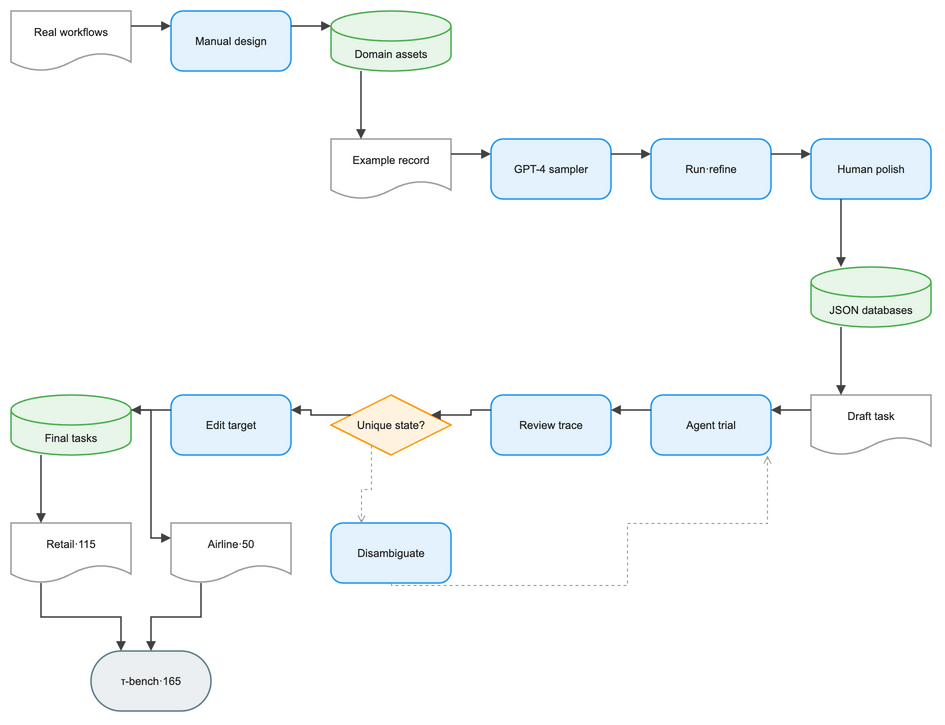

The diagram above was exported from draw.io. Its source (the exported page's mxGraphModel, read from the mxfile embedded in the PNG):
<mxGraphModel dx="1120" dy="720" grid="1" gridSize="8" guides="1" tooltips="1" connect="1" arrows="1" fold="1" page="1" pageScale="1" pageWidth="984" pageHeight="792" math="1" background="#FFFFFF">
  <root>
    <mxCell id="0" />
    <mxCell id="1" parent="0" />
    <mxCell id="2" value="Real workflows" style="shape=document;boundedLbl=1;html=1;whiteSpace=wrap;fillColor=#FFFFFF;strokeColor=#9E9E9E;strokeWidth=1.5;fontColor=#212121;fontSize=11;fontFamily=Arial, Helvetica, sans-serif;verticalAlign=middle;align=center" vertex="1" parent="1">
      <mxGeometry x="-16" y="8" width="120" height="60" as="geometry" />
    </mxCell>
    <mxCell id="3" value="Manual design" style="rounded=1;arcSize=20;html=1;whiteSpace=wrap;fillColor=#E3F2FD;strokeColor=#2196F3;strokeWidth=1.5;fontColor=#212121;fontSize=11;fontFamily=Arial, Helvetica, sans-serif;verticalAlign=middle;align=center" vertex="1" parent="1">
      <mxGeometry x="144" y="8" width="120" height="60" as="geometry" />
    </mxCell>
    <mxCell id="4" value="Domain assets" style="shape=cylinder3;boundedLbl=1;backgroundOutline=1;size=15;html=1;whiteSpace=wrap;fillColor=#E8F5E9;strokeColor=#4CAF50;strokeWidth=1.5;fontColor=#212121;fontSize=11;fontFamily=Arial, Helvetica, sans-serif;verticalAlign=middle;align=center" vertex="1" parent="1">
      <mxGeometry x="304" y="8" width="120" height="60" as="geometry" />
    </mxCell>
    <mxCell id="5" value="Example record" style="shape=document;boundedLbl=1;html=1;whiteSpace=wrap;fillColor=#FFFFFF;strokeColor=#9E9E9E;strokeWidth=1.5;fontColor=#212121;fontSize=11;fontFamily=Arial, Helvetica, sans-serif;verticalAlign=middle;align=center" vertex="1" parent="1">
      <mxGeometry x="304" y="136" width="120" height="60" as="geometry" />
    </mxCell>
    <mxCell id="6" value="GPT-4 sampler" style="rounded=1;arcSize=20;html=1;whiteSpace=wrap;fillColor=#E3F2FD;strokeColor=#2196F3;strokeWidth=1.5;fontColor=#212121;fontSize=11;fontFamily=Arial, Helvetica, sans-serif;verticalAlign=middle;align=center" vertex="1" parent="1">
      <mxGeometry x="464" y="136" width="120" height="60" as="geometry" />
    </mxCell>
    <mxCell id="7" value="Run·refine" style="rounded=1;arcSize=20;html=1;whiteSpace=wrap;fillColor=#E3F2FD;strokeColor=#2196F3;strokeWidth=1.5;fontColor=#212121;fontSize=11;fontFamily=Arial, Helvetica, sans-serif;verticalAlign=middle;align=center" vertex="1" parent="1">
      <mxGeometry x="624" y="136" width="120" height="60" as="geometry" />
    </mxCell>
    <mxCell id="8" value="Human polish" style="rounded=1;arcSize=20;html=1;whiteSpace=wrap;fillColor=#E3F2FD;strokeColor=#2196F3;strokeWidth=1.5;fontColor=#212121;fontSize=11;fontFamily=Arial, Helvetica, sans-serif;verticalAlign=middle;align=center" vertex="1" parent="1">
      <mxGeometry x="784" y="136" width="120" height="60" as="geometry" />
    </mxCell>
    <mxCell id="9" value="JSON databases" style="shape=cylinder3;boundedLbl=1;backgroundOutline=1;size=15;html=1;whiteSpace=wrap;fillColor=#E8F5E9;strokeColor=#4CAF50;strokeWidth=1.5;fontColor=#212121;fontSize=11;fontFamily=Arial, Helvetica, sans-serif;verticalAlign=middle;align=center" vertex="1" parent="1">
      <mxGeometry x="784" y="264" width="120" height="60" as="geometry" />
    </mxCell>
    <mxCell id="10" value="Draft task" style="shape=document;boundedLbl=1;html=1;whiteSpace=wrap;fillColor=#FFFFFF;strokeColor=#9E9E9E;strokeWidth=1.5;fontColor=#212121;fontSize=11;fontFamily=Arial, Helvetica, sans-serif;verticalAlign=middle;align=center" vertex="1" parent="1">
      <mxGeometry x="784" y="392" width="120" height="60" as="geometry" />
    </mxCell>
    <mxCell id="11" value="Agent trial" style="rounded=1;arcSize=20;html=1;whiteSpace=wrap;fillColor=#E3F2FD;strokeColor=#2196F3;strokeWidth=1.5;fontColor=#212121;fontSize=11;fontFamily=Arial, Helvetica, sans-serif;verticalAlign=middle;align=center" vertex="1" parent="1">
      <mxGeometry x="624" y="392" width="120" height="60" as="geometry" />
    </mxCell>
    <mxCell id="12" value="Review trace" style="rounded=1;arcSize=20;html=1;whiteSpace=wrap;fillColor=#E3F2FD;strokeColor=#2196F3;strokeWidth=1.5;fontColor=#212121;fontSize=11;fontFamily=Arial, Helvetica, sans-serif;verticalAlign=middle;align=center" vertex="1" parent="1">
      <mxGeometry x="464" y="392" width="120" height="60" as="geometry" />
    </mxCell>
    <mxCell id="13" value="Unique state?" style="rhombus;html=1;whiteSpace=wrap;fillColor=#FFF3E0;strokeColor=#FF9800;strokeWidth=1.5;fontColor=#212121;fontSize=11;fontFamily=Arial, Helvetica, sans-serif;verticalAlign=middle;align=center" vertex="1" parent="1">
      <mxGeometry x="304" y="392" width="120" height="60" as="geometry" />
    </mxCell>
    <mxCell id="14" value="Edit target" style="rounded=1;arcSize=20;html=1;whiteSpace=wrap;fillColor=#E3F2FD;strokeColor=#2196F3;strokeWidth=1.5;fontColor=#212121;fontSize=11;fontFamily=Arial, Helvetica, sans-serif;verticalAlign=middle;align=center" vertex="1" parent="1">
      <mxGeometry x="144" y="392" width="120" height="60" as="geometry" />
    </mxCell>
    <mxCell id="15" value="Final tasks" style="shape=cylinder3;boundedLbl=1;backgroundOutline=1;size=15;html=1;whiteSpace=wrap;fillColor=#E8F5E9;strokeColor=#4CAF50;strokeWidth=1.5;fontColor=#212121;fontSize=11;fontFamily=Arial, Helvetica, sans-serif;verticalAlign=middle;align=center" vertex="1" parent="1">
      <mxGeometry x="-16" y="392" width="120" height="60" as="geometry" />
    </mxCell>
    <mxCell id="16" value="Disambiguate" style="rounded=1;arcSize=20;html=1;whiteSpace=wrap;fillColor=#E3F2FD;strokeColor=#2196F3;strokeWidth=1.5;fontColor=#212121;fontSize=11;fontFamily=Arial, Helvetica, sans-serif;verticalAlign=middle;align=center" vertex="1" parent="1">
      <mxGeometry x="304" y="520" width="120" height="60" as="geometry" />
    </mxCell>
    <mxCell id="17" value="τ-bench·165" style="rounded=1;arcSize=50;html=1;whiteSpace=wrap;fillColor=#ECEFF1;strokeColor=#607D8B;strokeWidth=1.5;fontColor=#212121;fontSize=11;fontFamily=Arial, Helvetica, sans-serif;verticalAlign=middle;align=center" vertex="1" parent="1">
      <mxGeometry x="64" y="648" width="120" height="60" as="geometry" />
    </mxCell>
    <mxCell id="18" value="Retail·115" style="shape=document;boundedLbl=1;html=1;whiteSpace=wrap;fillColor=#FFFFFF;strokeColor=#9E9E9E;strokeWidth=1.5;fontColor=#212121;fontSize=11;fontFamily=Arial, Helvetica, sans-serif;verticalAlign=middle;align=center" vertex="1" parent="1">
      <mxGeometry x="-16" y="520" width="120" height="60" as="geometry" />
    </mxCell>
    <mxCell id="19" value="Airline·50" style="shape=document;boundedLbl=1;html=1;whiteSpace=wrap;fillColor=#FFFFFF;strokeColor=#9E9E9E;strokeWidth=1.5;fontColor=#212121;fontSize=11;fontFamily=Arial, Helvetica, sans-serif;verticalAlign=middle;align=center" vertex="1" parent="1">
      <mxGeometry x="144" y="520" width="120" height="60" as="geometry" />
    </mxCell>
    <mxCell id="20" value="" style="edgeStyle=orthogonalEdgeStyle;rounded=0;orthogonalLoop=1;jettySize=auto;html=1;strokeColor=#424242;strokeWidth=1.5;endArrow=block;endFill=1;exitX=1;exitY=0.25;exitDx=0;exitDy=0;entryX=0;entryY=0.25;entryDx=0;entryDy=0;jumpStyle=arc;jumpSize=8" edge="1" parent="1" source="2" target="3">
      <mxGeometry relative="1" as="geometry" />
    </mxCell>
    <mxCell id="21" value="" style="edgeStyle=orthogonalEdgeStyle;rounded=0;orthogonalLoop=1;jettySize=auto;html=1;strokeColor=#424242;strokeWidth=1.5;endArrow=block;endFill=1;exitX=1;exitY=0.25;exitDx=0;exitDy=0;entryX=0;entryY=0.25;entryDx=0;entryDy=0;jumpStyle=arc;jumpSize=8" edge="1" parent="1" source="3" target="4">
      <mxGeometry relative="1" as="geometry" />
    </mxCell>
    <mxCell id="22" value="" style="edgeStyle=orthogonalEdgeStyle;rounded=0;orthogonalLoop=1;jettySize=auto;html=1;strokeColor=#424242;strokeWidth=1.5;endArrow=block;endFill=1;exitX=0.25;exitY=1;exitDx=0;exitDy=0;entryX=0.25;entryY=0;entryDx=0;entryDy=0;jumpStyle=arc;jumpSize=8" edge="1" parent="1" source="4" target="5">
      <mxGeometry relative="1" as="geometry" />
    </mxCell>
    <mxCell id="23" value="" style="edgeStyle=orthogonalEdgeStyle;rounded=0;orthogonalLoop=1;jettySize=auto;html=1;strokeColor=#424242;strokeWidth=1.5;endArrow=block;endFill=1;exitX=1;exitY=0.25;exitDx=0;exitDy=0;entryX=0;entryY=0.25;entryDx=0;entryDy=0;jumpStyle=arc;jumpSize=8" edge="1" parent="1" source="5" target="6">
      <mxGeometry relative="1" as="geometry" />
    </mxCell>
    <mxCell id="24" value="" style="edgeStyle=orthogonalEdgeStyle;rounded=0;orthogonalLoop=1;jettySize=auto;html=1;strokeColor=#424242;strokeWidth=1.5;endArrow=block;endFill=1;exitX=1;exitY=0.25;exitDx=0;exitDy=0;entryX=0;entryY=0.25;entryDx=0;entryDy=0;jumpStyle=arc;jumpSize=8" edge="1" parent="1" source="6" target="7">
      <mxGeometry relative="1" as="geometry" />
    </mxCell>
    <mxCell id="25" value="" style="edgeStyle=orthogonalEdgeStyle;rounded=0;orthogonalLoop=1;jettySize=auto;html=1;strokeColor=#424242;strokeWidth=1.5;endArrow=block;endFill=1;exitX=1;exitY=0.25;exitDx=0;exitDy=0;entryX=0;entryY=0.25;entryDx=0;entryDy=0;jumpStyle=arc;jumpSize=8" edge="1" parent="1" source="7" target="8">
      <mxGeometry relative="1" as="geometry" />
    </mxCell>
    <mxCell id="26" value="" style="edgeStyle=orthogonalEdgeStyle;rounded=0;orthogonalLoop=1;jettySize=auto;html=1;strokeColor=#424242;strokeWidth=1.5;endArrow=block;endFill=1;exitX=0.25;exitY=1;exitDx=0;exitDy=0;entryX=0.25;entryY=0;entryDx=0;entryDy=0;jumpStyle=arc;jumpSize=8" edge="1" parent="1" source="8" target="9">
      <mxGeometry relative="1" as="geometry" />
    </mxCell>
    <mxCell id="27" value="" style="edgeStyle=orthogonalEdgeStyle;rounded=0;orthogonalLoop=1;jettySize=auto;html=1;strokeColor=#424242;strokeWidth=1.5;endArrow=block;endFill=1;exitX=0.25;exitY=1;exitDx=0;exitDy=0;entryX=0.25;entryY=0;entryDx=0;entryDy=0;jumpStyle=arc;jumpSize=8" edge="1" parent="1" source="9" target="10">
      <mxGeometry relative="1" as="geometry" />
    </mxCell>
    <mxCell id="28" value="" style="edgeStyle=orthogonalEdgeStyle;rounded=0;orthogonalLoop=1;jettySize=auto;html=1;strokeColor=#424242;strokeWidth=1.5;endArrow=block;endFill=1;exitX=0;exitY=0.25;exitDx=0;exitDy=0;entryX=1;entryY=0.25;entryDx=0;entryDy=0;jumpStyle=arc;jumpSize=8" edge="1" parent="1" source="10" target="11">
      <mxGeometry relative="1" as="geometry" />
    </mxCell>
    <mxCell id="29" value="" style="edgeStyle=orthogonalEdgeStyle;rounded=0;orthogonalLoop=1;jettySize=auto;html=1;strokeColor=#424242;strokeWidth=1.5;endArrow=block;endFill=1;exitX=0;exitY=0.25;exitDx=0;exitDy=0;entryX=1;entryY=0.25;entryDx=0;entryDy=0;jumpStyle=arc;jumpSize=8" edge="1" parent="1" source="11" target="12">
      <mxGeometry relative="1" as="geometry" />
    </mxCell>
    <mxCell id="30" value="" style="edgeStyle=orthogonalEdgeStyle;rounded=0;orthogonalLoop=1;jettySize=auto;html=1;strokeColor=#424242;strokeWidth=1.5;endArrow=block;endFill=1;exitX=0;exitY=0.25;exitDx=0;exitDy=0;entryX=1;entryY=0.25;entryDx=0;entryDy=0;jumpStyle=arc;jumpSize=8" edge="1" parent="1" source="12" target="13">
      <mxGeometry relative="1" as="geometry" />
    </mxCell>
    <mxCell id="31" value="" style="edgeStyle=orthogonalEdgeStyle;rounded=0;orthogonalLoop=1;jettySize=auto;html=1;strokeColor=#424242;strokeWidth=1.5;endArrow=block;endFill=1;exitX=0;exitY=0.25;exitDx=0;exitDy=0;entryX=1;entryY=0.25;entryDx=0;entryDy=0;jumpStyle=arc;jumpSize=8" edge="1" parent="1" source="13" target="14">
      <mxGeometry relative="1" as="geometry" />
    </mxCell>
    <mxCell id="32" value="" style="edgeStyle=orthogonalEdgeStyle;rounded=0;orthogonalLoop=1;jettySize=auto;html=1;strokeColor=#424242;strokeWidth=1.5;endArrow=block;endFill=1;exitX=0;exitY=0.25;exitDx=0;exitDy=0;entryX=1;entryY=0.25;entryDx=0;entryDy=0;jumpStyle=arc;jumpSize=8" edge="1" parent="1" source="14" target="15">
      <mxGeometry relative="1" as="geometry" />
    </mxCell>
    <mxCell id="33" value="" style="edgeStyle=orthogonalEdgeStyle;rounded=0;orthogonalLoop=1;jettySize=auto;html=1;strokeColor=#9E9E9E;strokeWidth=1;endArrow=open;endFill=0;exitX=0.25;exitY=1;exitDx=0;exitDy=0;entryX=0.25;entryY=0;entryDx=0;entryDy=0;dashed=1;dashPattern=3 3;jumpStyle=arc;jumpSize=8" edge="1" parent="1" source="13" target="16">
      <mxGeometry relative="1" as="geometry" />
    </mxCell>
    <mxCell id="34" value="" style="edgeStyle=orthogonalEdgeStyle;rounded=0;orthogonalLoop=1;jettySize=auto;html=1;strokeColor=#9E9E9E;strokeWidth=1;endArrow=open;endFill=0;dashed=1;dashPattern=3 3;jumpStyle=arc;jumpSize=8" edge="1" parent="1" source="16" target="11">
      <mxGeometry relative="1" as="geometry">
        <Array as="points">
          <mxPoint x="600" y="582" />
          <mxPoint x="600" y="520" />
          <mxPoint x="740" y="520" />
        </Array>
      </mxGeometry>
    </mxCell>
    <mxCell id="35" value="" style="edgeStyle=orthogonalEdgeStyle;rounded=0;orthogonalLoop=1;jettySize=auto;html=1;strokeColor=#424242;strokeWidth=1.5;endArrow=block;endFill=1;exitX=0.25;exitY=1;exitDx=0;exitDy=0;entryX=0.25;entryY=0;entryDx=0;entryDy=0;jumpStyle=arc;jumpSize=8" edge="1" parent="1" source="15" target="18">
      <mxGeometry relative="1" as="geometry" />
    </mxCell>
    <mxCell id="36" value="" style="edgeStyle=orthogonalEdgeStyle;rounded=0;orthogonalLoop=1;jettySize=auto;html=1;strokeColor=#424242;strokeWidth=1.5;endArrow=block;endFill=1;exitX=1;exitY=0.25;exitDx=0;exitDy=0;entryX=0;entryY=0.25;entryDx=0;entryDy=0;jumpStyle=arc;jumpSize=8" edge="1" parent="1" source="15" target="19">
      <mxGeometry relative="1" as="geometry" />
    </mxCell>
    <mxCell id="37" value="" style="edgeStyle=orthogonalEdgeStyle;rounded=0;orthogonalLoop=1;jettySize=auto;html=1;strokeColor=#424242;strokeWidth=1.5;endArrow=block;endFill=1;exitX=0.25;exitY=1;exitDx=0;exitDy=0;entryX=0.25;entryY=0;entryDx=0;entryDy=0;jumpStyle=arc;jumpSize=8" edge="1" parent="1" source="18" target="17">
      <mxGeometry relative="1" as="geometry" />
    </mxCell>
    <mxCell id="38" value="" style="edgeStyle=orthogonalEdgeStyle;rounded=0;orthogonalLoop=1;jettySize=auto;html=1;strokeColor=#424242;strokeWidth=1.5;endArrow=block;endFill=1;exitX=0.25;exitY=1;exitDx=0;exitDy=0;entryX=0.5;entryY=0;entryDx=0;entryDy=0;jumpStyle=arc;jumpSize=8" edge="1" parent="1" source="19" target="17">
      <mxGeometry relative="1" as="geometry" />
    </mxCell>
  </root>
</mxGraphModel>